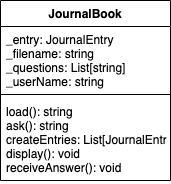

The diagram above was exported from draw.io. Its source (the exported page's mxGraphModel, read from the mxfile embedded in the PNG):
<mxGraphModel dx="954" dy="591" grid="1" gridSize="10" guides="1" tooltips="1" connect="1" arrows="1" fold="1" page="1" pageScale="1" pageWidth="850" pageHeight="1100" math="0" shadow="0">
  <root>
    <mxCell id="0" />
    <mxCell id="1" parent="0" />
    <mxCell id="9a9f8tzik_A0LEMWbi88-9" value="JournalBook" style="swimlane;fontStyle=1;align=center;verticalAlign=top;childLayout=stackLayout;horizontal=1;startSize=26;horizontalStack=0;resizeParent=1;resizeParentMax=0;resizeLast=0;collapsible=1;marginBottom=0;" vertex="1" parent="1">
      <mxGeometry x="490" y="130" width="170" height="180" as="geometry">
        <mxRectangle x="230" y="130" width="110" height="30" as="alternateBounds" />
      </mxGeometry>
    </mxCell>
    <mxCell id="9a9f8tzik_A0LEMWbi88-10" value="_entry: JournalEntry&#10;_filename: string&#10;_questions: List[string]&#10;_userName: string" style="text;strokeColor=none;fillColor=none;align=left;verticalAlign=top;spacingLeft=4;spacingRight=4;overflow=hidden;rotatable=0;points=[[0,0.5],[1,0.5]];portConstraint=eastwest;" vertex="1" parent="9a9f8tzik_A0LEMWbi88-9">
      <mxGeometry y="26" width="170" height="64" as="geometry" />
    </mxCell>
    <mxCell id="9a9f8tzik_A0LEMWbi88-11" value="" style="line;strokeWidth=1;fillColor=none;align=left;verticalAlign=middle;spacingTop=-1;spacingLeft=3;spacingRight=3;rotatable=0;labelPosition=right;points=[];portConstraint=eastwest;strokeColor=inherit;" vertex="1" parent="9a9f8tzik_A0LEMWbi88-9">
      <mxGeometry y="90" width="170" height="8" as="geometry" />
    </mxCell>
    <mxCell id="9a9f8tzik_A0LEMWbi88-12" value="load(): string&#10;ask(): string&#10;createEntries: List[JournalEntry]&#10;display(): void&#10;receiveAnswer(): void" style="text;strokeColor=none;fillColor=none;align=left;verticalAlign=top;spacingLeft=4;spacingRight=4;overflow=hidden;rotatable=0;points=[[0,0.5],[1,0.5]];portConstraint=eastwest;" vertex="1" parent="9a9f8tzik_A0LEMWbi88-9">
      <mxGeometry y="98" width="170" height="82" as="geometry" />
    </mxCell>
  </root>
</mxGraphModel>